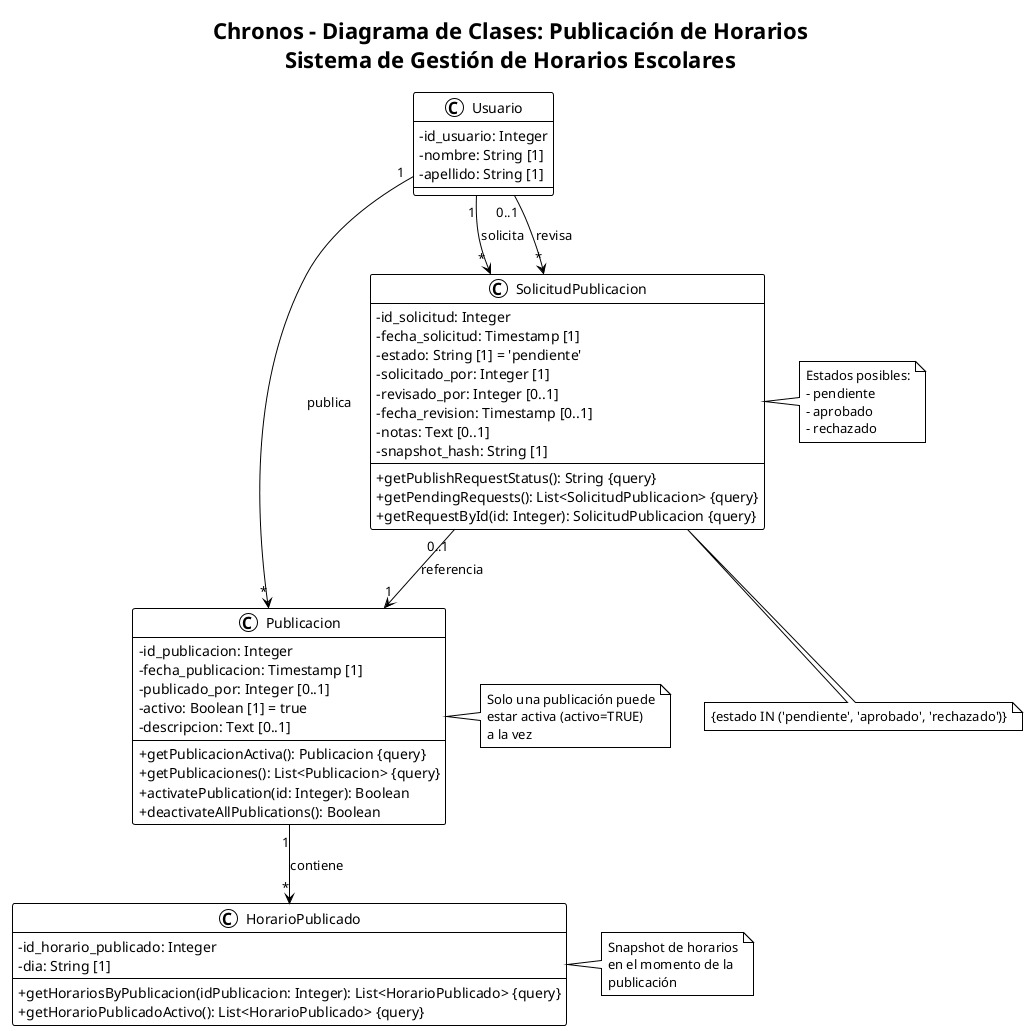

The diagram above was rendered by PlantUML. Its source (embedded in the PNG):
@startuml Diagrama de Clases - Publicación de Horarios

!theme plain
skinparam classAttributeIconSize 0

title Chronos - Diagrama de Clases: Publicación de Horarios\nSistema de Gestión de Horarios Escolares

class Publicacion {
    - id_publicacion: Integer
    - fecha_publicacion: Timestamp [1]
    - publicado_por: Integer [0..1]
    - activo: Boolean [1] = true
    - descripcion: Text [0..1]
    --
    + getPublicacionActiva(): Publicacion {query}
    + getPublicaciones(): List<Publicacion> {query}
    + activatePublication(id: Integer): Boolean
    + deactivateAllPublications(): Boolean
}

class HorarioPublicado {
    - id_horario_publicado: Integer
    - dia: String [1]
    --
    + getHorariosByPublicacion(idPublicacion: Integer): List<HorarioPublicado> {query}
    + getHorarioPublicadoActivo(): List<HorarioPublicado> {query}
}

class SolicitudPublicacion {
    - id_solicitud: Integer
    - fecha_solicitud: Timestamp [1]
    - estado: String [1] = 'pendiente'
    - solicitado_por: Integer [1]
    - revisado_por: Integer [0..1]
    - fecha_revision: Timestamp [0..1]
    - notas: Text [0..1]
    - snapshot_hash: String [1]
    --
    + getPublishRequestStatus(): String {query}
    + getPendingRequests(): List<SolicitudPublicacion> {query}
    + getRequestById(id: Integer): SolicitudPublicacion {query}
}

class Usuario {
    - id_usuario: Integer
    - nombre: String [1]
    - apellido: String [1]
}

' Relaciones
Publicacion "1" --> "*" HorarioPublicado : contiene
SolicitudPublicacion "0..1" --> "1" Publicacion : referencia
Usuario "1" --> "*" Publicacion : publica
Usuario "1" --> "*" SolicitudPublicacion : solicita
Usuario "0..1" --> "*" SolicitudPublicacion : revisa

note right of Publicacion
    Solo una publicación puede
    estar activa (activo=TRUE)
    a la vez
end note

note right of SolicitudPublicacion
    Estados posibles:
    - pendiente
    - aprobado
    - rechazado
end note

note right of HorarioPublicado
    Snapshot de horarios
    en el momento de la
    publicación
end note

note bottom of SolicitudPublicacion
    {estado IN ('pendiente', 'aprobado', 'rechazado')}
end note

@enduml